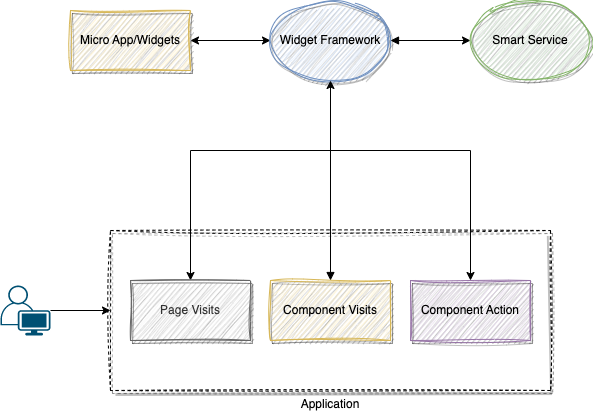

The diagram above was exported from draw.io. Its source (the exported page's mxGraphModel, read from the mxfile embedded in the PNG):
<mxGraphModel dx="1303" dy="695" grid="1" gridSize="10" guides="1" tooltips="1" connect="1" arrows="1" fold="1" page="1" pageScale="1" pageWidth="850" pageHeight="1100" math="0" shadow="0">
  <root>
    <mxCell id="0" />
    <mxCell id="1" parent="0" />
    <mxCell id="KTt2j9gNwxJB-TwF4Ij--14" value="Application" style="rounded=0;whiteSpace=wrap;html=1;labelPosition=center;verticalLabelPosition=bottom;align=center;verticalAlign=top;strokeColor=default;dashed=1;sketch=1;curveFitting=1;jiggle=2;shadow=1;" parent="1" vertex="1">
      <mxGeometry x="160" y="280" width="440" height="160" as="geometry" />
    </mxCell>
    <mxCell id="KTt2j9gNwxJB-TwF4Ij--18" value="" style="edgeStyle=orthogonalEdgeStyle;rounded=0;orthogonalLoop=1;jettySize=auto;html=1;strokeColor=default;strokeWidth=1;startArrow=none;startFill=0;endArrow=classic;endFill=1;" parent="1" edge="1">
      <mxGeometry relative="1" as="geometry">
        <mxPoint x="100" y="360" as="sourcePoint" />
        <mxPoint x="160" y="360" as="targetPoint" />
      </mxGeometry>
    </mxCell>
    <mxCell id="KTt2j9gNwxJB-TwF4Ij--9" value="" style="edgeStyle=orthogonalEdgeStyle;rounded=0;orthogonalLoop=1;jettySize=auto;html=1;strokeColor=default;strokeWidth=1;startArrow=block;" parent="1" source="KTt2j9gNwxJB-TwF4Ij--4" target="KTt2j9gNwxJB-TwF4Ij--6" edge="1">
      <mxGeometry relative="1" as="geometry" />
    </mxCell>
    <mxCell id="6HyLtb_QA3rFVX5pOWg2-3" value="" style="edgeStyle=orthogonalEdgeStyle;rounded=0;orthogonalLoop=1;jettySize=auto;html=1;startArrow=classic;startFill=1;" edge="1" parent="1" source="KTt2j9gNwxJB-TwF4Ij--4" target="6HyLtb_QA3rFVX5pOWg2-2">
      <mxGeometry relative="1" as="geometry" />
    </mxCell>
    <mxCell id="KTt2j9gNwxJB-TwF4Ij--4" value="Widget Framework" style="ellipse;whiteSpace=wrap;html=1;sketch=1;curveFitting=1;jiggle=2;shadow=1;fillColor=#dae8fc;strokeColor=#6c8ebf;" parent="1" vertex="1">
      <mxGeometry x="320" y="50" width="120" height="80" as="geometry" />
    </mxCell>
    <mxCell id="KTt2j9gNwxJB-TwF4Ij--10" value="" style="edgeStyle=orthogonalEdgeStyle;rounded=0;orthogonalLoop=1;jettySize=auto;html=1;strokeColor=default;strokeWidth=1;startArrow=block;exitX=0.5;exitY=0;exitDx=0;exitDy=0;" parent="1" source="KTt2j9gNwxJB-TwF4Ij--12" target="KTt2j9gNwxJB-TwF4Ij--4" edge="1">
      <mxGeometry relative="1" as="geometry">
        <mxPoint x="380" y="180" as="sourcePoint" />
      </mxGeometry>
    </mxCell>
    <mxCell id="KTt2j9gNwxJB-TwF4Ij--6" value="Smart Service" style="ellipse;whiteSpace=wrap;html=1;sketch=1;curveFitting=1;jiggle=2;shadow=1;fillColor=#d5e8d4;strokeColor=#82b366;" parent="1" vertex="1">
      <mxGeometry x="520" y="50" width="120" height="80" as="geometry" />
    </mxCell>
    <mxCell id="KTt2j9gNwxJB-TwF4Ij--22" style="edgeStyle=orthogonalEdgeStyle;rounded=0;orthogonalLoop=1;jettySize=auto;html=1;strokeColor=default;strokeWidth=1;startArrow=classic;startFill=1;endArrow=none;endFill=0;" parent="1" source="KTt2j9gNwxJB-TwF4Ij--11" edge="1">
      <mxGeometry relative="1" as="geometry">
        <mxPoint x="380" y="200" as="targetPoint" />
        <Array as="points">
          <mxPoint x="240" y="200" />
        </Array>
      </mxGeometry>
    </mxCell>
    <mxCell id="KTt2j9gNwxJB-TwF4Ij--11" value="Page Visits" style="rounded=0;whiteSpace=wrap;html=1;sketch=1;curveFitting=1;jiggle=2;shadow=1;fillColor=#f5f5f5;fontColor=#333333;strokeColor=#666666;" parent="1" vertex="1">
      <mxGeometry x="180" y="330" width="120" height="60" as="geometry" />
    </mxCell>
    <mxCell id="KTt2j9gNwxJB-TwF4Ij--12" value="Component Visits" style="rounded=0;whiteSpace=wrap;html=1;sketch=1;curveFitting=1;jiggle=2;shadow=1;fillColor=#fff2cc;strokeColor=#d6b656;" parent="1" vertex="1">
      <mxGeometry x="320" y="330" width="120" height="60" as="geometry" />
    </mxCell>
    <mxCell id="KTt2j9gNwxJB-TwF4Ij--23" style="edgeStyle=orthogonalEdgeStyle;rounded=0;orthogonalLoop=1;jettySize=auto;html=1;strokeColor=default;strokeWidth=1;startArrow=classic;startFill=1;endArrow=none;endFill=0;" parent="1" source="KTt2j9gNwxJB-TwF4Ij--13" edge="1">
      <mxGeometry relative="1" as="geometry">
        <mxPoint x="380" y="200" as="targetPoint" />
        <Array as="points">
          <mxPoint x="520" y="200" />
        </Array>
      </mxGeometry>
    </mxCell>
    <mxCell id="KTt2j9gNwxJB-TwF4Ij--13" value="Component Action" style="rounded=0;whiteSpace=wrap;html=1;sketch=1;curveFitting=1;jiggle=2;shadow=1;fillColor=#e1d5e7;strokeColor=#9673a6;" parent="1" vertex="1">
      <mxGeometry x="460" y="330" width="120" height="60" as="geometry" />
    </mxCell>
    <mxCell id="KTt2j9gNwxJB-TwF4Ij--21" value="" style="points=[[0.35,0,0],[0.98,0.51,0],[1,0.71,0],[0.67,1,0],[0,0.795,0],[0,0.65,0]];verticalLabelPosition=bottom;sketch=0;html=1;verticalAlign=top;aspect=fixed;align=center;pointerEvents=1;shape=mxgraph.cisco19.user;fillColor=#005073;strokeColor=none;" parent="1" vertex="1">
      <mxGeometry x="50" y="335" width="50" height="50" as="geometry" />
    </mxCell>
    <mxCell id="6HyLtb_QA3rFVX5pOWg2-2" value="Micro App/Widgets" style="rounded=0;whiteSpace=wrap;html=1;sketch=1;curveFitting=1;jiggle=2;shadow=1;fillColor=#fff2cc;strokeColor=#d6b656;" vertex="1" parent="1">
      <mxGeometry x="120" y="60" width="120" height="60" as="geometry" />
    </mxCell>
  </root>
</mxGraphModel>